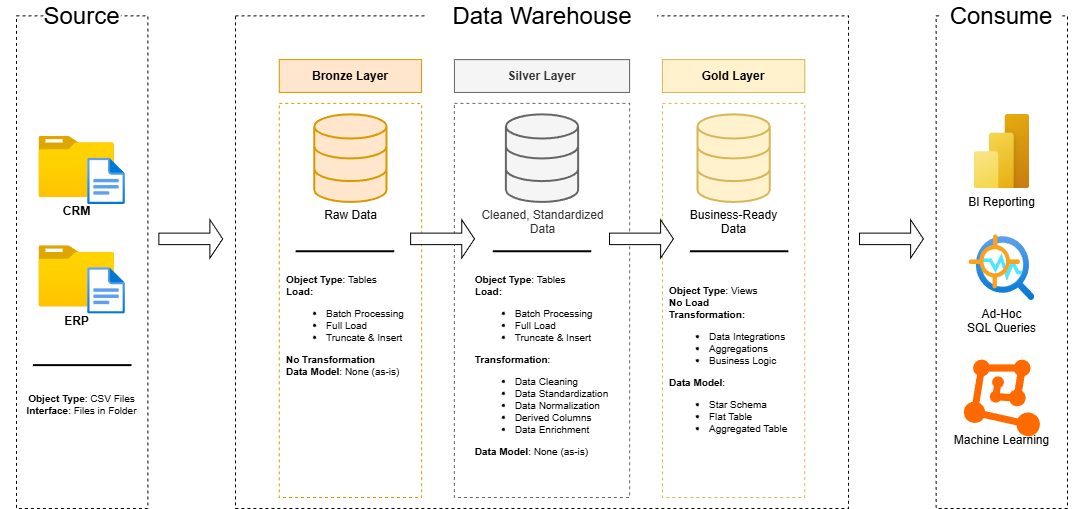

The diagram above was exported from draw.io. Its source (the exported page's mxGraphModel, read from the mxfile embedded in the PNG):
<mxGraphModel dx="1895" dy="1138" grid="1" gridSize="10" guides="1" tooltips="1" connect="1" arrows="1" fold="1" page="1" pageScale="1" pageWidth="1169" pageHeight="827" background="#FFFFFF" math="0" shadow="0">
  <root>
    <mxCell id="0" />
    <mxCell id="1" parent="0" />
    <mxCell id="QKbGkNZ22AotJ6kTXkql-118" connectable="0" parent="1" style="group" value="" vertex="1">
      <mxGeometry height="508" width="1082.68" x="43.79500000000003" y="160" as="geometry" />
    </mxCell>
    <mxCell id="QKbGkNZ22AotJ6kTXkql-40" connectable="0" parent="QKbGkNZ22AotJ6kTXkql-118" style="group" value="" vertex="1">
      <mxGeometry height="508" width="1051.03" x="15.20499999999997" as="geometry" />
    </mxCell>
    <mxCell id="QKbGkNZ22AotJ6kTXkql-1" parent="QKbGkNZ22AotJ6kTXkql-40" style="rounded=0;whiteSpace=wrap;html=1;dashed=1;fillColor=none;" value="" vertex="1">
      <mxGeometry height="492.67241379310343" width="131.37875" y="15.327586206896552" as="geometry" />
    </mxCell>
    <mxCell id="QKbGkNZ22AotJ6kTXkql-2" parent="QKbGkNZ22AotJ6kTXkql-40" style="text;html=1;whiteSpace=wrap;strokeColor=none;fillColor=default;align=center;verticalAlign=middle;rounded=0;" value="&lt;font style=&quot;font-size: 24px;&quot;&gt;Source&lt;/font&gt;" vertex="1">
      <mxGeometry height="32.84" width="77.16" x="27.110000000000003" as="geometry" />
    </mxCell>
    <mxCell id="QKbGkNZ22AotJ6kTXkql-4" parent="QKbGkNZ22AotJ6kTXkql-40" style="rounded=0;whiteSpace=wrap;html=1;dashed=1;fillColor=none;" value="" vertex="1">
      <mxGeometry height="492.67241379310343" width="613.1008333333333" x="218.9645833333333" y="15.327586206896552" as="geometry" />
    </mxCell>
    <mxCell id="QKbGkNZ22AotJ6kTXkql-5" parent="QKbGkNZ22AotJ6kTXkql-40" style="rounded=0;whiteSpace=wrap;html=1;dashed=1;fillColor=none;" value="" vertex="1">
      <mxGeometry height="492.67241379310343" width="131.37875" x="919.6512499999999" y="15.327586206896552" as="geometry" />
    </mxCell>
    <mxCell id="QKbGkNZ22AotJ6kTXkql-6" parent="QKbGkNZ22AotJ6kTXkql-40" style="text;html=1;whiteSpace=wrap;strokeColor=none;fillColor=default;align=center;verticalAlign=middle;rounded=0;" value="&lt;font style=&quot;font-size: 24px;&quot;&gt;Data Warehouse&lt;/font&gt;" vertex="1">
      <mxGeometry height="32.8448275862069" width="229.91281249999997" x="410.55859374999994" as="geometry" />
    </mxCell>
    <mxCell id="QKbGkNZ22AotJ6kTXkql-7" parent="QKbGkNZ22AotJ6kTXkql-40" style="text;html=1;whiteSpace=wrap;strokeColor=none;fillColor=default;align=center;verticalAlign=middle;rounded=0;" value="&lt;font style=&quot;font-size: 24px;&quot;&gt;Consume&lt;/font&gt;" vertex="1">
      <mxGeometry height="32.8448275862069" width="120.43052083333332" x="925.1253645833332" as="geometry" />
    </mxCell>
    <mxCell id="QKbGkNZ22AotJ6kTXkql-8" parent="QKbGkNZ22AotJ6kTXkql-40" style="rounded=0;whiteSpace=wrap;html=1;dashed=1;fillColor=none;strokeColor=#d79b00;" value="" vertex="1">
      <mxGeometry height="394.1379310344828" width="142.32697916666666" x="262.7575" y="102.91379310344828" as="geometry" />
    </mxCell>
    <mxCell id="QKbGkNZ22AotJ6kTXkql-9" parent="QKbGkNZ22AotJ6kTXkql-40" style="rounded=0;whiteSpace=wrap;html=1;dashed=1;fillColor=none;fontColor=#333333;strokeColor=#666666;" value="" vertex="1">
      <mxGeometry height="394.1379310344828" width="175.17166666666665" x="437.9291666666666" y="102.91379310344828" as="geometry" />
    </mxCell>
    <mxCell id="QKbGkNZ22AotJ6kTXkql-10" parent="QKbGkNZ22AotJ6kTXkql-40" style="rounded=0;whiteSpace=wrap;html=1;dashed=1;fillColor=none;strokeColor=#d6b656;" value="" vertex="1">
      <mxGeometry height="394.1379310344828" width="142.32697916666666" x="645.9455208333333" y="102.91379310344828" as="geometry" />
    </mxCell>
    <mxCell id="QKbGkNZ22AotJ6kTXkql-11" parent="QKbGkNZ22AotJ6kTXkql-40" style="text;html=1;whiteSpace=wrap;strokeColor=#d79b00;fillColor=#ffe6cc;align=center;verticalAlign=middle;rounded=0;" value="&lt;font&gt;&lt;b&gt;Bronze Layer&lt;/b&gt;&lt;/font&gt;" vertex="1">
      <mxGeometry height="32.8448275862069" width="142.32697916666666" x="262.7575" y="59.12068965517241" as="geometry" />
    </mxCell>
    <mxCell id="QKbGkNZ22AotJ6kTXkql-12" parent="QKbGkNZ22AotJ6kTXkql-40" style="text;html=1;whiteSpace=wrap;strokeColor=#666666;fillColor=#f5f5f5;align=center;verticalAlign=middle;rounded=0;fontColor=#333333;" value="&lt;font&gt;&lt;b&gt;Silver Layer&lt;/b&gt;&lt;/font&gt;" vertex="1">
      <mxGeometry height="32.8448275862069" width="175.17166666666665" x="437.9291666666666" y="59.12068965517241" as="geometry" />
    </mxCell>
    <mxCell id="QKbGkNZ22AotJ6kTXkql-13" parent="QKbGkNZ22AotJ6kTXkql-40" style="text;html=1;whiteSpace=wrap;strokeColor=#d6b656;fillColor=#fff2cc;align=center;verticalAlign=middle;rounded=0;" value="&lt;font&gt;&lt;b&gt;Gold Layer&lt;/b&gt;&lt;/font&gt;" vertex="1">
      <mxGeometry height="32.8448275862069" width="142.32697916666666" x="645.9455208333333" y="59.12068965517241" as="geometry" />
    </mxCell>
    <mxCell id="QKbGkNZ22AotJ6kTXkql-14" connectable="0" parent="QKbGkNZ22AotJ6kTXkql-40" style="group" value="" vertex="1">
      <mxGeometry height="68.4376724137931" width="86.49101041666665" x="22.443869791666664" y="135.75862068965517" as="geometry" />
    </mxCell>
    <mxCell id="QKbGkNZ22AotJ6kTXkql-15" parent="QKbGkNZ22AotJ6kTXkql-14" style="image;aspect=fixed;html=1;points=[];align=center;fontSize=12;image=img/lib/azure2/general/Folder_Blank.svg;" value="&lt;b&gt;CRM&lt;/b&gt;" vertex="1">
      <mxGeometry height="61.31008333333333" width="75.54278124999999" as="geometry" />
    </mxCell>
    <mxCell id="QKbGkNZ22AotJ6kTXkql-16" parent="QKbGkNZ22AotJ6kTXkql-14" style="image;aspect=fixed;html=1;points=[];align=center;fontSize=12;image=img/lib/azure2/general/File.svg;" value="" vertex="1">
      <mxGeometry height="46.540922187499994" width="37.771390624999995" x="48.71961979166666" y="21.896551724137932" as="geometry" />
    </mxCell>
    <mxCell id="QKbGkNZ22AotJ6kTXkql-17" connectable="0" parent="QKbGkNZ22AotJ6kTXkql-40" style="group" value="" vertex="1">
      <mxGeometry height="68.4376724137931" width="86.49101041666665" x="22.443869791666664" y="245.24137931034483" as="geometry" />
    </mxCell>
    <mxCell id="QKbGkNZ22AotJ6kTXkql-18" parent="QKbGkNZ22AotJ6kTXkql-17" style="image;aspect=fixed;html=1;points=[];align=center;fontSize=12;image=img/lib/azure2/general/Folder_Blank.svg;" value="&lt;b&gt;ERP&lt;/b&gt;" vertex="1">
      <mxGeometry height="61.31008333333333" width="75.54278124999999" as="geometry" />
    </mxCell>
    <mxCell id="QKbGkNZ22AotJ6kTXkql-19" parent="QKbGkNZ22AotJ6kTXkql-17" style="image;aspect=fixed;html=1;points=[];align=center;fontSize=12;image=img/lib/azure2/general/File.svg;" value="" vertex="1">
      <mxGeometry height="46.540922187499994" width="37.771390624999995" x="48.71961979166666" y="21.896551724137932" as="geometry" />
    </mxCell>
    <mxCell id="QKbGkNZ22AotJ6kTXkql-20" parent="QKbGkNZ22AotJ6kTXkql-40" style="line;strokeWidth=2;html=1;" value="" vertex="1">
      <mxGeometry height="10.948275862068966" width="98.53406249999999" x="16.42234375" y="359.1034482758621" as="geometry" />
    </mxCell>
    <mxCell id="QKbGkNZ22AotJ6kTXkql-21" parent="QKbGkNZ22AotJ6kTXkql-40" style="text;html=1;whiteSpace=wrap;strokeColor=none;fillColor=none;align=center;verticalAlign=middle;rounded=0;fontSize=10;" value="&lt;b&gt;Object Type&lt;/b&gt;: CSV Files&lt;div&gt;&lt;b&gt;Interface&lt;/b&gt;: Files in Folder&lt;/div&gt;" vertex="1">
      <mxGeometry height="32.8448275862069" width="131.37875" y="387.5689655172414" as="geometry" />
    </mxCell>
    <mxCell id="QKbGkNZ22AotJ6kTXkql-22" parent="QKbGkNZ22AotJ6kTXkql-40" style="html=1;verticalLabelPosition=bottom;align=center;labelBackgroundColor=#ffffff;verticalAlign=top;strokeWidth=2;strokeColor=#d6b656;shadow=0;dashed=0;shape=mxgraph.ios7.icons.data;fillColor=#fff2cc;" value="Business-Ready&lt;div&gt;Data&lt;/div&gt;" vertex="1">
      <mxGeometry height="87.58620689655173" width="72.23641604166666" x="680.9908023958333" y="113.86206896551724" as="geometry" />
    </mxCell>
    <mxCell id="QKbGkNZ22AotJ6kTXkql-23" parent="QKbGkNZ22AotJ6kTXkql-40" style="shape=singleArrow;whiteSpace=wrap;html=1;" value="" vertex="1">
      <mxGeometry height="38.31896551724138" width="63.861020729166654" x="142.32697916666666" y="219.2501724137931" as="geometry" />
    </mxCell>
    <mxCell id="QKbGkNZ22AotJ6kTXkql-24" parent="QKbGkNZ22AotJ6kTXkql-40" style="shape=singleArrow;whiteSpace=wrap;html=1;" value="" vertex="1">
      <mxGeometry height="38.31896551724138" width="63.861020729166654" x="394.13624999999996" y="219.2501724137931" as="geometry" />
    </mxCell>
    <mxCell id="QKbGkNZ22AotJ6kTXkql-25" parent="QKbGkNZ22AotJ6kTXkql-40" style="shape=singleArrow;whiteSpace=wrap;html=1;" value="" vertex="1">
      <mxGeometry height="38.31896551724138" width="63.861020729166654" x="593.0327292708332" y="219.2501724137931" as="geometry" />
    </mxCell>
    <mxCell id="QKbGkNZ22AotJ6kTXkql-26" parent="QKbGkNZ22AotJ6kTXkql-40" style="shape=singleArrow;whiteSpace=wrap;html=1;" value="" vertex="1">
      <mxGeometry height="38.31896551724138" width="63.861020729166654" x="843.0136458333333" y="219.2501724137931" as="geometry" />
    </mxCell>
    <mxCell id="QKbGkNZ22AotJ6kTXkql-27" parent="QKbGkNZ22AotJ6kTXkql-40" style="line;strokeWidth=2;html=1;" value="" vertex="1">
      <mxGeometry height="10.948275862068966" width="98.53406249999999" x="279.17984375" y="245.24137931034483" as="geometry" />
    </mxCell>
    <mxCell id="QKbGkNZ22AotJ6kTXkql-28" parent="QKbGkNZ22AotJ6kTXkql-40" style="line;strokeWidth=2;html=1;" value="" vertex="1">
      <mxGeometry height="10.948275862068966" width="98.53406249999999" x="476.2479687499999" y="245.24137931034483" as="geometry" />
    </mxCell>
    <mxCell id="QKbGkNZ22AotJ6kTXkql-29" parent="QKbGkNZ22AotJ6kTXkql-40" style="line;strokeWidth=2;html=1;" value="" vertex="1">
      <mxGeometry height="10.948275862068966" width="98.53406249999999" x="673.3160937499999" y="245.24137931034483" as="geometry" />
    </mxCell>
    <mxCell id="QKbGkNZ22AotJ6kTXkql-31" parent="QKbGkNZ22AotJ6kTXkql-40" style="html=1;verticalLabelPosition=bottom;align=center;labelBackgroundColor=#ffffff;verticalAlign=top;strokeWidth=2;strokeColor=#666666;shadow=0;dashed=0;shape=mxgraph.ios7.icons.data;fillColor=#f5f5f5;fontColor=#333333;" value="Cleaned, Standardized&lt;div&gt;Data&lt;/div&gt;" vertex="1">
      <mxGeometry height="87.58620689655173" width="72.23641604166666" x="489.3967919791666" y="113.86206896551724" as="geometry" />
    </mxCell>
    <mxCell id="QKbGkNZ22AotJ6kTXkql-33" parent="QKbGkNZ22AotJ6kTXkql-40" style="html=1;verticalLabelPosition=bottom;align=center;labelBackgroundColor=#ffffff;verticalAlign=top;strokeWidth=2;strokeColor=#d79b00;shadow=0;dashed=0;shape=mxgraph.ios7.icons.data;fillColor=#ffe6cc;" value="Raw Data" vertex="1">
      <mxGeometry height="87.58620689655173" width="72.23641604166666" x="297.80278156249994" y="113.86206896551724" as="geometry" />
    </mxCell>
    <mxCell id="QKbGkNZ22AotJ6kTXkql-34" parent="QKbGkNZ22AotJ6kTXkql-40" style="text;html=1;whiteSpace=wrap;strokeColor=none;fillColor=none;align=left;verticalAlign=top;rounded=0;fontSize=10;movable=1;resizable=1;rotatable=1;deletable=1;editable=1;locked=0;connectable=1;" value="&lt;div style=&quot;&quot;&gt;&lt;b style=&quot;background-color: transparent; color: light-dark(rgb(0, 0, 0), rgb(255, 255, 255));&quot;&gt;Object Type&lt;/b&gt;&lt;span style=&quot;background-color: transparent; color: light-dark(rgb(0, 0, 0), rgb(255, 255, 255));&quot;&gt;: Tables&lt;/span&gt;&lt;/div&gt;&lt;div style=&quot;&quot;&gt;&lt;b&gt;Load:&lt;/b&gt;&lt;/div&gt;&lt;div style=&quot;&quot;&gt;&lt;ul&gt;&lt;li&gt;&lt;span style=&quot;background-color: transparent; color: light-dark(rgb(0, 0, 0), rgb(255, 255, 255));&quot;&gt;Batch Processing&lt;/span&gt;&lt;/li&gt;&lt;li&gt;Full Load&lt;/li&gt;&lt;li&gt;Truncate &amp;amp; Insert&lt;/li&gt;&lt;/ul&gt;&lt;div&gt;&lt;b&gt;No Transformation&lt;/b&gt;&lt;/div&gt;&lt;div&gt;&lt;div&gt;&lt;b&gt;Data Model&lt;/b&gt;: None (as-is)&lt;/div&gt;&lt;/div&gt;&lt;/div&gt;" vertex="1">
      <mxGeometry height="218.9655172413793" width="131.37875" x="268.2316145833333" y="267.1379310344828" as="geometry" />
    </mxCell>
    <mxCell id="QKbGkNZ22AotJ6kTXkql-35" parent="QKbGkNZ22AotJ6kTXkql-40" style="text;html=1;whiteSpace=wrap;strokeColor=none;fillColor=none;align=center;verticalAlign=top;rounded=0;fontSize=10;movable=1;resizable=1;rotatable=1;deletable=1;editable=1;locked=0;connectable=1;" value="&lt;div style=&quot;text-align: justify;&quot;&gt;&lt;b style=&quot;background-color: transparent; color: light-dark(rgb(0, 0, 0), rgb(255, 255, 255));&quot;&gt;Object Type&lt;/b&gt;&lt;span style=&quot;background-color: transparent; color: light-dark(rgb(0, 0, 0), rgb(255, 255, 255));&quot;&gt;: Tables&lt;/span&gt;&lt;/div&gt;&lt;div style=&quot;text-align: justify;&quot;&gt;&lt;b&gt;Load:&lt;/b&gt;&lt;/div&gt;&lt;div style=&quot;text-align: justify;&quot;&gt;&lt;ul&gt;&lt;li&gt;&lt;span style=&quot;background-color: transparent; color: light-dark(rgb(0, 0, 0), rgb(255, 255, 255));&quot;&gt;Batch Processing&lt;/span&gt;&lt;/li&gt;&lt;li&gt;Full Load&lt;/li&gt;&lt;li&gt;Truncate &amp;amp; Insert&lt;/li&gt;&lt;/ul&gt;&lt;div&gt;&lt;b&gt;Transformation&lt;/b&gt;:&lt;/div&gt;&lt;div&gt;&lt;ul&gt;&lt;li&gt;Data Cleaning&lt;/li&gt;&lt;li&gt;Data Standardization&lt;/li&gt;&lt;li&gt;Data Normalization&lt;/li&gt;&lt;li&gt;Derived Columns&lt;/li&gt;&lt;li&gt;Data Enrichment&lt;/li&gt;&lt;/ul&gt;&lt;div&gt;&lt;b&gt;Data Model&lt;/b&gt;: None (as-is)&lt;/div&gt;&lt;/div&gt;&lt;/div&gt;" vertex="1">
      <mxGeometry height="218.9655172413793" width="153.27520833333332" x="448.87739583333325" y="267.1379310344828" as="geometry" />
    </mxCell>
    <mxCell id="QKbGkNZ22AotJ6kTXkql-36" parent="QKbGkNZ22AotJ6kTXkql-40" style="text;html=1;whiteSpace=wrap;strokeColor=none;fillColor=none;align=left;verticalAlign=top;rounded=0;fontSize=10;movable=1;resizable=1;rotatable=1;deletable=1;editable=1;locked=0;connectable=1;" value="&lt;div style=&quot;&quot;&gt;&lt;b style=&quot;background-color: transparent; color: light-dark(rgb(0, 0, 0), rgb(255, 255, 255));&quot;&gt;Object Type&lt;/b&gt;&lt;span style=&quot;background-color: transparent; color: light-dark(rgb(0, 0, 0), rgb(255, 255, 255));&quot;&gt;: Views&lt;/span&gt;&lt;/div&gt;&lt;div style=&quot;&quot;&gt;&lt;b&gt;No Load&lt;/b&gt;&lt;/div&gt;&lt;div style=&quot;&quot;&gt;&lt;div&gt;&lt;b&gt;Transformation:&lt;/b&gt;&lt;/div&gt;&lt;div&gt;&lt;ul&gt;&lt;li&gt;Data Integrations&lt;/li&gt;&lt;li&gt;Aggregations&lt;/li&gt;&lt;li&gt;Business Logic&lt;/li&gt;&lt;/ul&gt;&lt;/div&gt;&lt;div&gt;&lt;div&gt;&lt;b&gt;Data Model&lt;/b&gt;:&lt;/div&gt;&lt;/div&gt;&lt;div&gt;&lt;ul&gt;&lt;li&gt;Star Schema&lt;/li&gt;&lt;li&gt;Flat Table&lt;/li&gt;&lt;li&gt;Aggregated Table&lt;/li&gt;&lt;/ul&gt;&lt;/div&gt;&lt;/div&gt;" vertex="1">
      <mxGeometry height="218.9655172413793" width="131.37875" x="651.4196354166666" y="278.08620689655174" as="geometry" />
    </mxCell>
    <mxCell id="QKbGkNZ22AotJ6kTXkql-37" parent="QKbGkNZ22AotJ6kTXkql-40" style="image;aspect=fixed;html=1;points=[];align=center;fontSize=12;image=img/lib/azure2/power_platform/PowerBI.svg;" value="BI Reporting" vertex="1">
      <mxGeometry height="74.44795833333332" width="55.83596874999999" x="957.4226406249999" y="113.86206896551724" as="geometry" />
    </mxCell>
    <mxCell id="QKbGkNZ22AotJ6kTXkql-38" parent="QKbGkNZ22AotJ6kTXkql-40" style="image;aspect=fixed;html=1;points=[];align=center;fontSize=12;image=img/lib/azure2/ai_machine_learning/Anomaly_Detector.svg;" value="Ad-Hoc&lt;div&gt;SQL Queries&lt;/div&gt;" vertex="1">
      <mxGeometry height="65.689375" width="65.689375" x="952.4959374999999" y="234.29310344827587" as="geometry" />
    </mxCell>
    <mxCell id="QKbGkNZ22AotJ6kTXkql-39" parent="QKbGkNZ22AotJ6kTXkql-40" style="points=[];aspect=fixed;html=1;align=center;shadow=0;dashed=0;fillColor=#FF6A00;strokeColor=none;shape=mxgraph.alibaba_cloud.machine_learning;" value="&lt;div&gt;&lt;br&gt;&lt;/div&gt;&lt;div&gt;&lt;br&gt;&lt;/div&gt;&lt;div&gt;&lt;br&gt;&lt;/div&gt;&lt;div&gt;&lt;br&gt;&lt;/div&gt;&lt;div&gt;&lt;br&gt;&lt;/div&gt;&lt;div&gt;&lt;br&gt;&lt;/div&gt;&lt;div&gt;Machine Learning&lt;/div&gt;" vertex="1">
      <mxGeometry height="76.63760416666666" width="76.17777854166665" x="947.2517357291666" y="359.1034482758621" as="geometry" />
    </mxCell>
    <mxCell id="QKbGkNZ22AotJ6kTXkql-79" parent="QKbGkNZ22AotJ6kTXkql-118" style="line;strokeWidth=2;html=1;rotation=90;strokeColor=#FFFFFF;" value="" vertex="1">
      <mxGeometry height="10.95" width="490" x="-239.52500000000003" y="254.85000000000002" as="geometry" />
    </mxCell>
    <mxCell id="QKbGkNZ22AotJ6kTXkql-117" parent="QKbGkNZ22AotJ6kTXkql-118" style="line;strokeWidth=2;html=1;rotation=90;strokeColor=#FFFFFF;" value="" vertex="1">
      <mxGeometry height="10.95" width="504" x="825.2049999999999" y="250" as="geometry" />
    </mxCell>
  </root>
</mxGraphModel>